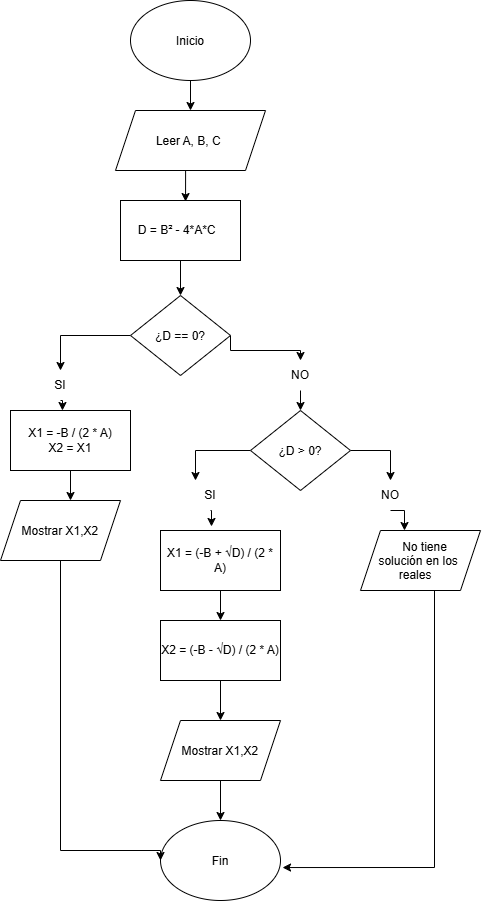

The diagram above was exported from draw.io. Its source (the exported page's mxGraphModel, read from the mxfile embedded in the PNG):
<mxGraphModel dx="860" dy="473" grid="1" gridSize="10" guides="1" tooltips="1" connect="1" arrows="1" fold="1" page="1" pageScale="1" pageWidth="827" pageHeight="1169" math="0" shadow="0">
  <root>
    <mxCell id="0" />
    <mxCell id="1" parent="0" />
    <mxCell id="uv3_w9T7tc9ceGUkaftI-7" edge="1" parent="1" source="uv3_w9T7tc9ceGUkaftI-1" style="edgeStyle=orthogonalEdgeStyle;rounded=0;orthogonalLoop=1;jettySize=auto;html=1;exitX=0.5;exitY=1;exitDx=0;exitDy=0;entryX=0.5;entryY=0;entryDx=0;entryDy=0;" target="uv3_w9T7tc9ceGUkaftI-3">
      <mxGeometry relative="1" as="geometry" />
    </mxCell>
    <mxCell id="uv3_w9T7tc9ceGUkaftI-1" parent="1" style="ellipse;whiteSpace=wrap;html=1;shapeInside=1;" value="Inicio" vertex="1">
      <mxGeometry height="80" width="120" x="170" y="70" as="geometry" />
    </mxCell>
    <mxCell id="uv3_w9T7tc9ceGUkaftI-3" parent="1" style="shape=parallelogram;perimeter=parallelogramPerimeter;whiteSpace=wrap;html=1;shapeInside=1;fixedSize=1;" value="Leer A, B, C&amp;nbsp;" vertex="1">
      <mxGeometry height="60" width="150" x="155" y="180" as="geometry" />
    </mxCell>
    <mxCell id="uv3_w9T7tc9ceGUkaftI-41" edge="1" parent="1" source="uv3_w9T7tc9ceGUkaftI-34" style="edgeStyle=orthogonalEdgeStyle;rounded=0;orthogonalLoop=1;jettySize=auto;html=1;exitX=0;exitY=0.5;exitDx=0;exitDy=0;entryX=0.5;entryY=0;entryDx=0;entryDy=0;" target="uv3_w9T7tc9ceGUkaftI-38">
      <mxGeometry relative="1" as="geometry" />
    </mxCell>
    <mxCell id="uv3_w9T7tc9ceGUkaftI-44" edge="1" parent="1" source="uv3_w9T7tc9ceGUkaftI-34" style="edgeStyle=orthogonalEdgeStyle;rounded=0;orthogonalLoop=1;jettySize=auto;html=1;exitX=1;exitY=0.5;exitDx=0;exitDy=0;entryX=0.5;entryY=0;entryDx=0;entryDy=0;" target="uv3_w9T7tc9ceGUkaftI-39">
      <mxGeometry relative="1" as="geometry">
        <Array as="points">
          <mxPoint x="340" y="420" />
        </Array>
      </mxGeometry>
    </mxCell>
    <mxCell id="uv3_w9T7tc9ceGUkaftI-34" parent="1" style="rhombus;whiteSpace=wrap;html=1;shapeInside=1;" value="¿D == 0?" vertex="1">
      <mxGeometry height="80" width="100" x="170" y="365" as="geometry" />
    </mxCell>
    <mxCell id="uv3_w9T7tc9ceGUkaftI-38" parent="1" style="text;html=1;whiteSpace=wrap;strokeColor=none;fillColor=none;align=center;verticalAlign=middle;rounded=0;" value="SI" vertex="1">
      <mxGeometry height="30" width="60" x="70" y="440" as="geometry" />
    </mxCell>
    <mxCell id="uv3_w9T7tc9ceGUkaftI-154" edge="1" parent="1" source="uv3_w9T7tc9ceGUkaftI-39" style="edgeStyle=orthogonalEdgeStyle;rounded=0;orthogonalLoop=1;jettySize=auto;html=1;exitX=0.5;exitY=1;exitDx=0;exitDy=0;entryX=0.25;entryY=0;entryDx=0;entryDy=0;">
      <mxGeometry relative="1" as="geometry">
        <mxPoint x="340" y="480" as="targetPoint" />
      </mxGeometry>
    </mxCell>
    <mxCell id="uv3_w9T7tc9ceGUkaftI-39" parent="1" style="text;html=1;whiteSpace=wrap;strokeColor=none;fillColor=none;align=center;verticalAlign=middle;rounded=0;" value="NO" vertex="1">
      <mxGeometry height="30" width="60" x="310" y="430" as="geometry" />
    </mxCell>
    <mxCell id="uv3_w9T7tc9ceGUkaftI-150" edge="1" parent="1" source="uv3_w9T7tc9ceGUkaftI-40" style="edgeStyle=orthogonalEdgeStyle;rounded=0;orthogonalLoop=1;jettySize=auto;html=1;exitX=0.5;exitY=1;exitDx=0;exitDy=0;entryX=0.5;entryY=0;entryDx=0;entryDy=0;">
      <mxGeometry relative="1" as="geometry">
        <mxPoint x="110" y="570" as="targetPoint" />
      </mxGeometry>
    </mxCell>
    <mxCell id="uv3_w9T7tc9ceGUkaftI-40" parent="1" style="rounded=0;whiteSpace=wrap;html=1;" value="X1 = -B / (2 * A)&lt;div&gt;X2 = X1&lt;/div&gt;" vertex="1">
      <mxGeometry height="60" width="120" x="50" y="480" as="geometry" />
    </mxCell>
    <mxCell id="uv3_w9T7tc9ceGUkaftI-43" edge="1" parent="1" source="uv3_w9T7tc9ceGUkaftI-38" style="edgeStyle=orthogonalEdgeStyle;rounded=0;orthogonalLoop=1;jettySize=auto;html=1;exitX=0.5;exitY=1;exitDx=0;exitDy=0;entryX=0.433;entryY=0;entryDx=0;entryDy=0;entryPerimeter=0;" target="uv3_w9T7tc9ceGUkaftI-40">
      <mxGeometry relative="1" as="geometry" />
    </mxCell>
    <mxCell id="uv3_w9T7tc9ceGUkaftI-181" edge="1" parent="1" source="uv3_w9T7tc9ceGUkaftI-109" style="edgeStyle=orthogonalEdgeStyle;rounded=0;orthogonalLoop=1;jettySize=auto;html=1;entryX=0.5;entryY=0;entryDx=0;entryDy=0;" target="uv3_w9T7tc9ceGUkaftI-111">
      <mxGeometry relative="1" as="geometry" />
    </mxCell>
    <mxCell id="uv3_w9T7tc9ceGUkaftI-109" parent="1" style="shape=parallelogram;perimeter=parallelogramPerimeter;whiteSpace=wrap;html=1;shapeInside=1;fixedSize=1;" value="Mostrar X1,X2" vertex="1">
      <mxGeometry height="60" width="120" x="200" y="790" as="geometry" />
    </mxCell>
    <mxCell id="uv3_w9T7tc9ceGUkaftI-111" parent="1" style="ellipse;whiteSpace=wrap;html=1;shapeInside=1;" value="Fin" vertex="1">
      <mxGeometry height="80" width="120" x="200" y="890" as="geometry" />
    </mxCell>
    <mxCell id="uv3_w9T7tc9ceGUkaftI-148" edge="1" parent="1" style="edgeStyle=orthogonalEdgeStyle;rounded=0;orthogonalLoop=1;jettySize=auto;html=1;exitX=0.5;exitY=1;exitDx=0;exitDy=0;entryX=0.5;entryY=0;entryDx=0;entryDy=0;" target="uv3_w9T7tc9ceGUkaftI-34">
      <mxGeometry relative="1" as="geometry">
        <mxPoint x="215" y="330" as="sourcePoint" />
      </mxGeometry>
    </mxCell>
    <mxCell id="uv3_w9T7tc9ceGUkaftI-147" edge="1" parent="1" source="uv3_w9T7tc9ceGUkaftI-3" style="edgeStyle=orthogonalEdgeStyle;rounded=0;orthogonalLoop=1;jettySize=auto;html=1;exitX=0.5;exitY=1;exitDx=0;exitDy=0;entryX=0.567;entryY=0.017;entryDx=0;entryDy=0;entryPerimeter=0;">
      <mxGeometry relative="1" as="geometry">
        <mxPoint x="225.04999999999995" y="271.02" as="targetPoint" />
      </mxGeometry>
    </mxCell>
    <mxCell id="uv3_w9T7tc9ceGUkaftI-180" edge="1" parent="1" source="uv3_w9T7tc9ceGUkaftI-153" style="edgeStyle=orthogonalEdgeStyle;rounded=0;orthogonalLoop=1;jettySize=auto;html=1;entryX=0.5;entryY=0;entryDx=0;entryDy=0;" target="uv3_w9T7tc9ceGUkaftI-109">
      <mxGeometry relative="1" as="geometry" />
    </mxCell>
    <mxCell id="uv3_w9T7tc9ceGUkaftI-153" parent="1" style="rounded=0;whiteSpace=wrap;html=1;" value="X2 = (-B - √D) / (2 * A)" vertex="1">
      <mxGeometry height="60" width="120" x="200" y="690" as="geometry" />
    </mxCell>
    <mxCell id="uv3_w9T7tc9ceGUkaftI-160" parent="1" style="rounded=0;whiteSpace=wrap;html=1;" value="D = B² - 4*A*C&amp;nbsp;&amp;nbsp;" vertex="1">
      <mxGeometry height="60" width="120" x="160" y="270" as="geometry" />
    </mxCell>
    <mxCell id="uv3_w9T7tc9ceGUkaftI-163" edge="1" parent="1" source="uv3_w9T7tc9ceGUkaftI-161" style="edgeStyle=orthogonalEdgeStyle;rounded=0;orthogonalLoop=1;jettySize=auto;html=1;entryX=0;entryY=0.5;entryDx=0;entryDy=0;" target="uv3_w9T7tc9ceGUkaftI-111">
      <mxGeometry relative="1" as="geometry">
        <Array as="points">
          <mxPoint x="100" y="920" />
        </Array>
      </mxGeometry>
    </mxCell>
    <mxCell id="uv3_w9T7tc9ceGUkaftI-161" parent="1" style="shape=parallelogram;perimeter=parallelogramPerimeter;whiteSpace=wrap;html=1;shapeInside=1;fixedSize=1;" value="Mostrar X1,X2" vertex="1">
      <mxGeometry height="60" width="120" x="40" y="570" as="geometry" />
    </mxCell>
    <mxCell id="uv3_w9T7tc9ceGUkaftI-167" edge="1" parent="1" source="uv3_w9T7tc9ceGUkaftI-164" style="edgeStyle=orthogonalEdgeStyle;rounded=0;orthogonalLoop=1;jettySize=auto;html=1;exitX=0;exitY=0.5;exitDx=0;exitDy=0;entryX=0.25;entryY=0;entryDx=0;entryDy=0;" target="uv3_w9T7tc9ceGUkaftI-165">
      <mxGeometry relative="1" as="geometry" />
    </mxCell>
    <mxCell id="uv3_w9T7tc9ceGUkaftI-168" edge="1" parent="1" source="uv3_w9T7tc9ceGUkaftI-164" style="edgeStyle=orthogonalEdgeStyle;rounded=0;orthogonalLoop=1;jettySize=auto;html=1;exitX=1;exitY=0.5;exitDx=0;exitDy=0;entryX=0.5;entryY=0;entryDx=0;entryDy=0;" target="uv3_w9T7tc9ceGUkaftI-166">
      <mxGeometry relative="1" as="geometry" />
    </mxCell>
    <mxCell id="uv3_w9T7tc9ceGUkaftI-164" parent="1" style="rhombus;whiteSpace=wrap;html=1;shapeInside=1;" value="¿D &amp;gt; 0?" vertex="1">
      <mxGeometry height="80" width="100" x="290" y="480" as="geometry" />
    </mxCell>
    <mxCell id="uv3_w9T7tc9ceGUkaftI-165" parent="1" style="text;html=1;whiteSpace=wrap;strokeColor=none;fillColor=none;align=center;verticalAlign=middle;rounded=0;" value="SI" vertex="1">
      <mxGeometry height="30" width="60" x="220" y="550" as="geometry" />
    </mxCell>
    <mxCell id="uv3_w9T7tc9ceGUkaftI-175" edge="1" parent="1" source="uv3_w9T7tc9ceGUkaftI-166" style="edgeStyle=orthogonalEdgeStyle;rounded=0;orthogonalLoop=1;jettySize=auto;html=1;exitX=0.5;exitY=1;exitDx=0;exitDy=0;entryX=0.25;entryY=0;entryDx=0;entryDy=0;">
      <mxGeometry relative="1" as="geometry">
        <mxPoint x="444" y="600" as="targetPoint" />
      </mxGeometry>
    </mxCell>
    <mxCell id="uv3_w9T7tc9ceGUkaftI-166" parent="1" style="text;html=1;whiteSpace=wrap;strokeColor=none;fillColor=none;align=center;verticalAlign=middle;rounded=0;" value="NO" vertex="1">
      <mxGeometry height="30" width="60" x="400" y="550" as="geometry" />
    </mxCell>
    <mxCell id="uv3_w9T7tc9ceGUkaftI-178" edge="1" parent="1" source="uv3_w9T7tc9ceGUkaftI-169" style="edgeStyle=orthogonalEdgeStyle;rounded=0;orthogonalLoop=1;jettySize=auto;html=1;exitX=0.5;exitY=1;exitDx=0;exitDy=0;entryX=0.5;entryY=0;entryDx=0;entryDy=0;" target="uv3_w9T7tc9ceGUkaftI-153">
      <mxGeometry relative="1" as="geometry" />
    </mxCell>
    <mxCell id="uv3_w9T7tc9ceGUkaftI-169" parent="1" style="rounded=0;whiteSpace=wrap;html=1;" value="X1 = (-B + √D) / (2 * A)" vertex="1">
      <mxGeometry height="60" width="120" x="200" y="600" as="geometry" />
    </mxCell>
    <mxCell id="uv3_w9T7tc9ceGUkaftI-174" edge="1" parent="1" source="uv3_w9T7tc9ceGUkaftI-165" style="edgeStyle=orthogonalEdgeStyle;rounded=0;orthogonalLoop=1;jettySize=auto;html=1;exitX=0.5;exitY=1;exitDx=0;exitDy=0;entryX=0.425;entryY=-0.067;entryDx=0;entryDy=0;entryPerimeter=0;" target="uv3_w9T7tc9ceGUkaftI-169">
      <mxGeometry relative="1" as="geometry" />
    </mxCell>
    <mxCell id="uv3_w9T7tc9ceGUkaftI-177" edge="1" parent="1" style="edgeStyle=orthogonalEdgeStyle;rounded=0;orthogonalLoop=1;jettySize=auto;html=1;exitX=0.5;exitY=1;exitDx=0;exitDy=0;entryX=1.017;entryY=0.588;entryDx=0;entryDy=0;entryPerimeter=0;" target="uv3_w9T7tc9ceGUkaftI-111">
      <mxGeometry relative="1" as="geometry">
        <Array as="points">
          <mxPoint x="474" y="937" />
        </Array>
        <mxPoint x="474" y="660" as="sourcePoint" />
      </mxGeometry>
    </mxCell>
    <mxCell id="uv3_w9T7tc9ceGUkaftI-179" parent="1" style="shape=parallelogram;perimeter=parallelogramPerimeter;whiteSpace=wrap;html=1;shapeInside=1;fixedSize=1;" value="No tiene solución en los&amp;nbsp; reales" vertex="1">
      <mxGeometry height="60" width="120" x="400" y="600" as="geometry" />
    </mxCell>
  </root>
</mxGraphModel>